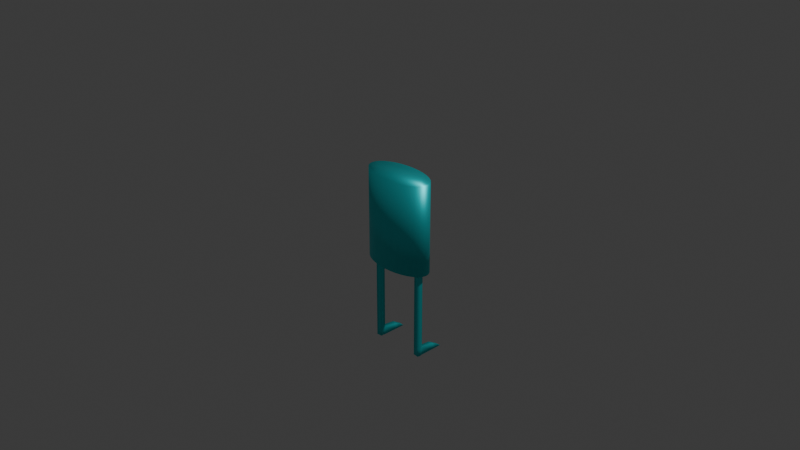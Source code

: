 # Source: Player.blend  (saved by Blender 4.0.36; exported with 4.5.12 LTS)
import bpy
from mathutils import Matrix  # noqa: F401  (used for matrix-valued properties, if any)

bpy.ops.wm.read_factory_settings(use_empty=True)
scene = bpy.context.scene
scene.name = 'Scene'

# ---- collections
col_collection = bpy.data.collections.new('Collection'); scene.collection.children.link(col_collection)

# ---- materials (node trees are filled in below, after node groups)
mat_material_001 = bpy.data.materials.new('Material.001')
mat_material_001.use_transparent_shadow = False

# ---- material node trees
mat_material_001.use_nodes = True; mat_material_001.node_tree.nodes.clear()
_N = mat_material_001.node_tree.nodes; _L = mat_material_001.node_tree.links
n0 = _N.new('ShaderNodeBsdfPrincipled'); n0.name = 'Principled BSDF'; n0.location = (10, 300)
n0.inputs[0].default_value = (0.01046, 0.7617, 0.8004, 1.0)
n0.inputs[1].default_value = 0.7063
n0.inputs[3].default_value = 1.45
n1 = _N.new('ShaderNodeOutputMaterial'); n1.name = 'Material Output'; n1.location = (300, 300)
_L.new(n0.outputs[0], n1.inputs[0])
n1.is_active_output = True

# ---- world
world_world = bpy.data.worlds.new('World'); scene.world = world_world
world_world.use_nodes = True; world_world.node_tree.nodes.clear()
_N = world_world.node_tree.nodes; _L = world_world.node_tree.links
n0 = _N.new('ShaderNodeOutputWorld'); n0.name = 'World Output'; n0.location = (300, 300)
n1 = _N.new('ShaderNodeBackground'); n1.name = 'Background'; n1.location = (10, 300)
n1.inputs[0].default_value = (0.05088, 0.05088, 0.05088, 1.0)
_L.new(n1.outputs[0], n0.inputs[0])
n0.is_active_output = True
world_world.color = (0.05088, 0.05088, 0.05088)
world_world.use_sun_shadow = False
world_world.sun_shadow_jitter_overblur = 0.0

# ---- cameras
cam_camera = bpy.data.cameras.new('Camera')
cam_camera.clip_end = 100.0
cam_camera.ortho_scale = 7.314

# ---- lights
light_light = bpy.data.lights.new('Light', 'POINT')
light_light.transmission_factor = 0.0
light_light.use_soft_falloff = False
light_light.energy = 1000.0
light_light.shadow_soft_size = 0.1
light_light.shadow_maximum_resolution = 0.006
light_light.use_absolute_resolution = True

# ---- meshes
me_cylinder = bpy.data.meshes.new('Cylinder')
me_cylinder.from_pydata([(2.91e-09, 0.2, -0.5), (2.91e-09, 0.2, 0.5), (0.07804, 0.1962, -0.5), (0.07804, 0.1962, 0.5), (0.1531, 0.1848, -0.5), (0.1531, 0.1848, 0.5), (0.2222, 0.1663, -0.5), (0.2222, 0.1663, 0.5), (0.2828, 0.1414, -0.5), (0.2828, 0.1414, 0.5), (0.3326, 0.1111, -0.5), (0.3326, 0.1111, 0.5), (0.3696, 0.07654, -0.5), (0.3696, 0.07654, 0.5), (0.3923, 0.03902, -0.5), (0.3923, 0.03902, 0.5), (0.4, 0.0, -0.5), (0.4, 0.0, 0.5), (0.3923, -0.03902, -0.5), (0.3923, -0.03902, 0.5), (0.3696, -0.07654, -0.5), (0.3696, -0.07654, 0.5), (0.3326, -0.1111, -0.5), (0.3326, -0.1111, 0.5), (0.2828, -0.1414, -0.5), (0.2828, -0.1414, 0.5), (0.2222, -0.1663, -0.5), (0.2222, -0.1663, 0.5), (0.1531, -0.1848, -0.5), (0.1531, -0.1848, 0.5), (0.07804, -0.1962, -0.5), (0.07804, -0.1962, 0.5), (2.91e-09, -0.2, -0.5), (2.91e-09, -0.2, 0.5), (-0.07804, -0.1962, -0.5), (-0.07804, -0.1962, 0.5), (-0.1531, -0.1848, -0.5), (-0.1531, -0.1848, 0.5), (-0.2222, -0.1663, -0.5), (-0.2222, -0.1663, 0.5), (-0.2828, -0.1414, -0.5), (-0.2828, -0.1414, 0.5), (-0.3326, -0.1111, -0.5), (-0.3326, -0.1111, 0.5), (-0.3696, -0.07654, -0.5), (-0.3696, -0.07654, 0.5), (-0.3923, -0.03902, -0.5), (-0.3923, -0.03902, 0.5), (-0.4, 0.0, -0.5), (-0.4, 0.0, 0.5), (-0.3923, 0.03902, -0.5), (-0.3923, 0.03902, 0.5), (-0.3696, 0.07654, -0.5), (-0.3696, 0.07654, 0.5), (-0.3326, 0.1111, -0.5), (-0.3326, 0.1111, 0.5), (-0.2828, 0.1414, -0.5), (-0.2828, 0.1414, 0.5), (-0.2222, 0.1663, -0.5), (-0.2222, 0.1663, 0.5), (-0.1531, 0.1848, -0.5), (-0.1531, 0.1848, 0.5), (-0.07804, 0.1962, -0.5), (-0.07804, 0.1962, 0.5), (3.974e-09, 0.16, -0.4975), (0.06243, 0.1569, -0.4975), (0.1225, 0.1478, -0.4975), (0.1778, 0.133, -0.4975), (0.2263, 0.1131, -0.4975), (0.2661, 0.08889, -0.4975), (0.2956, 0.06123, -0.4975), (0.3139, 0.03121, -0.4975), (0.32, -1.863e-10, -0.4975), (0.3139, -0.03121, -0.4975), (0.2956, -0.06123, -0.4975), (0.2661, -0.08889, -0.4975), (0.2263, -0.1131, -0.4975), (0.1778, -0.133, -0.4975), (0.1225, -0.1478, -0.4975), (0.06243, -0.1569, -0.4975), (3.974e-09, -0.16, -0.4975), (-0.06243, -0.1569, -0.4975), (-0.1225, -0.1478, -0.4975), (-0.1778, -0.133, -0.4975), (-0.2263, -0.1131, -0.4975), (-0.2661, -0.08889, -0.4975), (-0.2956, -0.06123, -0.4975), (-0.3139, -0.03121, -0.4975), (-0.32, -1.863e-10, -0.4975), (-0.3139, 0.03121, -0.4975), (-0.2956, 0.06123, -0.4975), (-0.2661, 0.08889, -0.4975), (-0.2263, 0.1131, -0.4975), (-0.1778, 0.133, -0.4975), (-0.1225, 0.1478, -0.4975), (-0.06243, 0.1569, -0.4975), (3.482e-09, 0.128, -0.4975), (0.04994, 0.1255, -0.4975), (0.09797, 0.1183, -0.4975), (0.1422, 0.1064, -0.4975), (0.181, 0.09051, -0.4975), (0.2129, 0.07111, -0.4975), (0.2365, 0.04898, -0.4975), (0.2511, 0.02497, -0.4975), (0.256, 1.304e-10, -0.4975), (0.2511, -0.02497, -0.4975), (0.2365, -0.04898, -0.4975), (0.2129, -0.07111, -0.4975), (0.181, -0.09051, -0.4975), (0.1422, -0.1064, -0.4975), (0.09797, -0.1183, -0.4975), (0.04994, -0.1255, -0.4975), (3.482e-09, -0.128, -0.4975), (-0.04994, -0.1255, -0.4975), (-0.09797, -0.1183, -0.4975), (-0.1422, -0.1064, -0.4975), (-0.181, -0.09051, -0.4975), (-0.2129, -0.07111, -0.4975), (-0.2365, -0.04898, -0.4975), (-0.2511, -0.02497, -0.4975), (-0.256, 1.304e-10, -0.4975), (-0.2511, 0.02497, -0.4975), (-0.2365, 0.04898, -0.4975), (-0.2129, 0.07111, -0.4975), (-0.181, 0.09051, -0.4975), (-0.1422, 0.1064, -0.4975), (-0.09797, 0.1183, -0.4975), (-0.04994, 0.1255, -0.4975), (2.375e-09, 0.1024, -0.5037), (0.03995, 0.1004, -0.5037), (0.07837, 0.09461, -0.5037), (0.1138, 0.08514, -0.5037), (0.1448, 0.07241, -0.5037), (0.1703, 0.05689, -0.5037), (0.1892, 0.03919, -0.5037), (0.2009, 0.01998, -0.5037), (0.2048, -3.614e-10, -0.5037), (0.2009, -0.01998, -0.5037), (0.1892, -0.03919, -0.5037), (0.1703, -0.05689, -0.5037), (0.1448, -0.07241, -0.5037), (0.1138, -0.08514, -0.5037), (0.07837, -0.09461, -0.5037), (0.03995, -0.1004, -0.5037), (2.375e-09, -0.1024, -0.5037), (-0.03995, -0.1004, -0.5037), (-0.07837, -0.09461, -0.5037), (-0.1138, -0.08514, -0.5037), (-0.1448, -0.07241, -0.5037), (-0.1703, -0.05689, -0.5037), (-0.1892, -0.03919, -0.5037), (-0.2009, -0.01998, -0.5037), (-0.2048, -3.614e-10, -0.5037), (-0.2009, 0.01998, -0.5037), (-0.1892, 0.03919, -0.5037), (-0.1703, 0.05689, -0.5037), (-0.1448, 0.07241, -0.5037), (-0.1138, 0.08514, -0.5037), (-0.07837, 0.09461, -0.5037), (-0.03995, 0.1004, -0.5037), (0.3139, 0.03121, -0.9975), (0.32, -1.863e-10, -0.9975), (0.3139, -0.03121, -0.9975), (-0.3139, -0.03121, -0.9975), (-0.32, -1.863e-10, -0.9975), (-0.3139, 0.03121, -0.9975), (0.2511, 0.02497, -0.9975), (0.256, 1.304e-10, -0.9975), (0.2511, -0.02497, -0.9975), (-0.2511, -0.02497, -0.9975), (-0.256, 1.304e-10, -0.9975), (-0.2511, 0.02497, -0.9975), (0.3139, 0.03121, -1.498), (0.32, -1.863e-10, -1.498), (0.3139, -0.03121, -1.498), (-0.3139, -0.03121, -1.498), (-0.32, -1.863e-10, -1.498), (-0.3139, 0.03121, -1.498), (0.2511, 0.02497, -1.498), (0.256, 1.304e-10, -1.498), (0.2511, -0.02497, -1.498), (-0.2511, -0.02497, -1.498), (-0.256, 1.304e-10, -1.498), (-0.2511, 0.02497, -1.498), (-0.2511, -0.02497, -0.9142), (-0.2511, -0.02497, -0.8309), (-0.2511, -0.02497, -0.7475), (-0.2511, -0.02497, -0.6642), (-0.2511, -0.02497, -0.5809), (-0.3139, -0.03121, -0.5809), (-0.3139, -0.03121, -0.6642), (-0.3139, -0.03121, -0.7475), (-0.3139, -0.03121, -0.8309), (-0.3139, -0.03121, -0.9142), (-0.256, 1.304e-10, -1.414), (-0.256, 1.304e-10, -1.331), (-0.256, 1.304e-10, -1.248), (-0.256, 1.304e-10, -1.164), (-0.256, 1.304e-10, -1.081), (-0.2511, -0.02497, -1.081), (-0.2511, -0.02497, -1.164), (-0.2511, -0.02497, -1.248), (-0.2511, -0.02497, -1.331), (-0.2511, -0.02497, -1.414), (0.3139, -0.03121, -0.5809), (0.3139, -0.03121, -0.6642), (0.3139, -0.03121, -0.7475), (0.3139, -0.03121, -0.8309), (0.3139, -0.03121, -0.9142), (0.32, -1.863e-10, -0.9142), (0.32, -1.863e-10, -0.8309), (0.32, -1.863e-10, -0.7475), (0.32, -1.863e-10, -0.6642), (0.32, -1.863e-10, -0.5809), (-0.256, 1.304e-10, -0.9142), (-0.256, 1.304e-10, -0.8309), (-0.256, 1.304e-10, -0.7475), (-0.256, 1.304e-10, -0.6642), (-0.256, 1.304e-10, -0.5809), (-0.32, -1.863e-10, -0.5809), (-0.32, -1.863e-10, -0.6642), (-0.32, -1.863e-10, -0.7475), (-0.32, -1.863e-10, -0.8309), (-0.32, -1.863e-10, -0.9142), (-0.2511, 0.02497, -0.5809), (-0.2511, 0.02497, -0.6642), (-0.2511, 0.02497, -0.7475), (-0.2511, 0.02497, -0.8309), (-0.2511, 0.02497, -0.9142), (-0.3139, 0.03121, -0.9142), (-0.3139, 0.03121, -0.8309), (-0.3139, 0.03121, -0.7475), (-0.3139, 0.03121, -0.6642), (-0.3139, 0.03121, -0.5809), (0.3139, 0.03121, -0.5809), (0.3139, 0.03121, -0.6642), (0.3139, 0.03121, -0.7475), (0.3139, 0.03121, -0.8309), (0.3139, 0.03121, -0.9142), (0.2511, 0.02497, -0.9142), (0.2511, 0.02497, -0.8309), (0.2511, 0.02497, -0.7475), (0.2511, 0.02497, -0.6642), (0.2511, 0.02497, -0.5809), (0.256, 1.304e-10, -0.9142), (0.256, 1.304e-10, -0.8309), (0.256, 1.304e-10, -0.7475), (0.256, 1.304e-10, -0.6642), (0.256, 1.304e-10, -0.5809), (0.2511, -0.02497, -0.5809), (0.2511, -0.02497, -0.6642), (0.2511, -0.02497, -0.7475), (0.2511, -0.02497, -0.8309), (0.2511, -0.02497, -0.9142), (-0.3139, -0.03121, -1.081), (-0.3139, -0.03121, -1.164), (-0.3139, -0.03121, -1.248), (-0.3139, -0.03121, -1.331), (-0.3139, -0.03121, -1.414), (-0.3139, 0.03121, -1.081), (-0.3139, 0.03121, -1.164), (-0.3139, 0.03121, -1.248), (-0.3139, 0.03121, -1.331), (-0.3139, 0.03121, -1.414), (-0.32, -1.863e-10, -1.414), (-0.32, -1.863e-10, -1.331), (-0.32, -1.863e-10, -1.248), (-0.32, -1.863e-10, -1.164), (-0.32, -1.863e-10, -1.081), (0.3139, 0.03121, -1.081), (0.3139, 0.03121, -1.164), (0.3139, 0.03121, -1.248), (0.3139, 0.03121, -1.331), (0.3139, 0.03121, -1.414), (0.2511, 0.02497, -1.414), (0.2511, 0.02497, -1.331), (0.2511, 0.02497, -1.248), (0.2511, 0.02497, -1.164), (0.2511, 0.02497, -1.081), (0.32, -1.863e-10, -1.081), (0.32, -1.863e-10, -1.164), (0.32, -1.863e-10, -1.248), (0.32, -1.863e-10, -1.331), (0.32, -1.863e-10, -1.414), (-0.2511, 0.02497, -1.414), (-0.2511, 0.02497, -1.331), (-0.2511, 0.02497, -1.248), (-0.2511, 0.02497, -1.164), (-0.2511, 0.02497, -1.081), (0.256, 1.304e-10, -1.414), (0.256, 1.304e-10, -1.331), (0.256, 1.304e-10, -1.248), (0.256, 1.304e-10, -1.164), (0.256, 1.304e-10, -1.081), (0.3139, -0.03121, -1.081), (0.3139, -0.03121, -1.164), (0.3139, -0.03121, -1.248), (0.3139, -0.03121, -1.331), (0.3139, -0.03121, -1.414), (0.2511, -0.02497, -1.414), (0.2511, -0.02497, -1.331), (0.2511, -0.02497, -1.248), (0.2511, -0.02497, -1.164), (0.2511, -0.02497, -1.081), (-0.3139, 0.2012, -1.498), (-0.2511, 0.195, -1.498), (0.3139, 0.2012, -1.498), (0.2511, 0.195, -1.498), (-0.3139, 0.2012, -1.434), (0.3139, 0.2012, -1.434), (0.2511, 0.195, -1.434), (-0.2511, 0.195, -1.434), (-0.3139, 0.3012, -1.498), (-0.2511, 0.295, -1.498), (0.3139, 0.3012, -1.498), (0.2511, 0.295, -1.498), (-0.3139, 0.3012, -1.494), (0.3139, 0.3012, -1.494), (0.2511, 0.295, -1.494), (-0.2511, 0.295, -1.494)], [], [(0, 1, 3, 2), (2, 3, 5, 4), (4, 5, 7, 6), (6, 7, 9, 8), (8, 9, 11, 10), (10, 11, 13, 12), (12, 13, 15, 14), (14, 15, 17, 16), (16, 17, 19, 18), (18, 19, 21, 20), (20, 21, 23, 22), (22, 23, 25, 24), (24, 25, 27, 26), (26, 27, 29, 28), (28, 29, 31, 30), (30, 31, 33, 32), (32, 33, 35, 34), (34, 35, 37, 36), (36, 37, 39, 38), (38, 39, 41, 40), (40, 41, 43, 42), (42, 43, 45, 44), (44, 45, 47, 46), (46, 47, 49, 48), (48, 49, 51, 50), (50, 51, 53, 52), (52, 53, 55, 54), (54, 55, 57, 56), (56, 57, 59, 58), (58, 59, 61, 60), (3, 1, 63, 61, 59, 57, 55, 53, 51, 49, 47, 45, 43, 41, 39, 37, 35, 33, 31, 29, 27, 25, 23, 21, 19, 17, 15, 13, 11, 9, 7, 5), (60, 61, 63, 62), (62, 63, 1, 0), (52, 54, 91, 90), (74, 75, 107, 106), (8, 10, 69, 68), (26, 28, 78, 77), (44, 46, 87, 86), (0, 2, 65, 64), (62, 0, 64, 95), (18, 20, 74, 73), (36, 38, 83, 82), (54, 56, 92, 91), (10, 12, 70, 69), (28, 30, 79, 78), (46, 48, 88, 87), (2, 4, 66, 65), (20, 22, 75, 74), (38, 40, 84, 83), (56, 58, 93, 92), (12, 14, 71, 70), (30, 32, 80, 79), (48, 50, 89, 88), (4, 6, 67, 66), (22, 24, 76, 75), (40, 42, 85, 84), (58, 60, 94, 93), (14, 16, 72, 71), (32, 34, 81, 80), (50, 52, 90, 89), (6, 8, 68, 67), (24, 26, 77, 76), (42, 44, 86, 85), (60, 62, 95, 94), (16, 18, 73, 72), (34, 36, 82, 81), (118, 119, 151, 150), (193, 223, 164, 163), (75, 76, 108, 107), (89, 90, 122, 121), (76, 77, 109, 108), (90, 91, 123, 122), (77, 78, 110, 109), (64, 65, 97, 96), (91, 92, 124, 123), (78, 79, 111, 110), (65, 66, 98, 97), (92, 93, 125, 124), (79, 80, 112, 111), (66, 67, 99, 98), (93, 94, 126, 125), (80, 81, 113, 112), (67, 68, 100, 99), (94, 95, 127, 126), (81, 82, 114, 113), (68, 69, 101, 100), (95, 64, 96, 127), (82, 83, 115, 114), (69, 70, 102, 101), (83, 84, 116, 115), (70, 71, 103, 102), (84, 85, 117, 116), (214, 184, 169, 170), (85, 86, 118, 117), (209, 208, 162, 161), (86, 87, 119, 118), (73, 74, 106, 105), (184, 193, 163, 169), (128, 129, 130, 131, 132, 133, 134, 135, 136, 137, 138, 139, 140, 141, 142, 143, 144, 145, 146, 147, 148, 149, 150, 151, 152, 153, 154, 155, 156, 157, 158, 159), (105, 106, 138, 137), (119, 120, 152, 151), (106, 107, 139, 138), (120, 121, 153, 152), (107, 108, 140, 139), (121, 122, 154, 153), (108, 109, 141, 140), (122, 123, 155, 154), (109, 110, 142, 141), (96, 97, 129, 128), (123, 124, 156, 155), (110, 111, 143, 142), (97, 98, 130, 129), (124, 125, 157, 156), (111, 112, 144, 143), (98, 99, 131, 130), (125, 126, 158, 157), (112, 113, 145, 144), (99, 100, 132, 131), (126, 127, 159, 158), (113, 114, 146, 145), (100, 101, 133, 132), (127, 96, 128, 159), (114, 115, 147, 146), (101, 102, 134, 133), (115, 116, 148, 147), (102, 103, 135, 134), (116, 117, 149, 148), (103, 104, 136, 135), (117, 118, 150, 149), (104, 105, 137, 136), (274, 273, 309, 310), (264, 263, 177, 176), (203, 258, 175, 181), (194, 203, 181, 182), (229, 228, 171, 165), (239, 238, 160, 166), (244, 239, 166, 167), (228, 214, 170, 171), (208, 253, 168, 162), (223, 229, 165, 164), (238, 209, 161, 160), (253, 244, 167, 168), (176, 177, 183, 182), (172, 173, 179, 178), (173, 174, 180, 179), (175, 176, 182, 181), (273, 283, 173, 172), (284, 194, 182, 183), (289, 274, 178, 179), (283, 298, 174, 173), (284, 183, 305, 311), (299, 289, 179, 180), (298, 299, 180, 174), (258, 264, 176, 175), (163, 164, 268, 254), (254, 268, 267, 255), (255, 267, 266, 256), (256, 266, 265, 257), (257, 265, 264, 258), (162, 168, 303, 294), (294, 303, 302, 295), (295, 302, 301, 296), (296, 301, 300, 297), (297, 300, 299, 298), (168, 167, 293, 303), (303, 293, 292, 302), (302, 292, 291, 301), (301, 291, 290, 300), (300, 290, 289, 299), (165, 171, 288, 259), (259, 288, 287, 260), (260, 287, 286, 261), (261, 286, 285, 262), (262, 285, 284, 263), (161, 162, 294, 279), (279, 294, 295, 280), (280, 295, 296, 281), (281, 296, 297, 282), (282, 297, 298, 283), (167, 166, 278, 293), (293, 278, 277, 292), (292, 277, 276, 291), (291, 276, 275, 290), (290, 275, 274, 289), (171, 170, 198, 288), (288, 198, 197, 287), (287, 197, 196, 286), (286, 196, 195, 285), (285, 195, 194, 284), (160, 161, 279, 269), (269, 279, 280, 270), (270, 280, 281, 271), (271, 281, 282, 272), (272, 282, 283, 273), (105, 104, 248, 249), (249, 248, 247, 250), (250, 247, 246, 251), (251, 246, 245, 252), (252, 245, 244, 253), (71, 72, 213, 234), (234, 213, 212, 235), (235, 212, 211, 236), (236, 211, 210, 237), (237, 210, 209, 238), (88, 89, 233, 219), (219, 233, 232, 220), (220, 232, 231, 221), (221, 231, 230, 222), (222, 230, 229, 223), (73, 105, 249, 204), (204, 249, 250, 205), (205, 250, 251, 206), (206, 251, 252, 207), (207, 252, 253, 208), (121, 120, 218, 224), (224, 218, 217, 225), (225, 217, 216, 226), (226, 216, 215, 227), (227, 215, 214, 228), (104, 103, 243, 248), (248, 243, 242, 247), (247, 242, 241, 246), (246, 241, 240, 245), (245, 240, 239, 244), (103, 71, 234, 243), (243, 234, 235, 242), (242, 235, 236, 241), (241, 236, 237, 240), (240, 237, 238, 239), (89, 121, 224, 233), (233, 224, 225, 232), (232, 225, 226, 231), (231, 226, 227, 230), (230, 227, 228, 229), (170, 169, 199, 198), (198, 199, 200, 197), (197, 200, 201, 196), (196, 201, 202, 195), (195, 202, 203, 194), (169, 163, 254, 199), (199, 254, 255, 200), (200, 255, 256, 201), (201, 256, 257, 202), (202, 257, 258, 203), (164, 165, 259, 268), (268, 259, 260, 267), (267, 260, 261, 266), (266, 261, 262, 265), (265, 262, 263, 264), (166, 160, 269, 278), (278, 269, 270, 277), (277, 270, 271, 276), (276, 271, 272, 275), (275, 272, 273, 274), (119, 87, 189, 188), (188, 189, 190, 187), (187, 190, 191, 186), (186, 191, 192, 185), (185, 192, 193, 184), (72, 73, 204, 213), (213, 204, 205, 212), (212, 205, 206, 211), (211, 206, 207, 210), (210, 207, 208, 209), (120, 119, 188, 218), (218, 188, 187, 217), (217, 187, 186, 216), (216, 186, 185, 215), (215, 185, 184, 214), (87, 88, 219, 189), (189, 219, 220, 190), (190, 220, 221, 191), (191, 221, 222, 192), (192, 222, 223, 193), (309, 306, 314, 317), (311, 305, 313, 319), (172, 178, 307, 306), (183, 177, 304, 305), (273, 172, 306, 309), (178, 274, 310, 307), (177, 263, 308, 304), (263, 284, 311, 308), (318, 317, 314, 315), (316, 319, 313, 312), (306, 307, 315, 314), (308, 311, 319, 316), (307, 310, 318, 315), (304, 308, 316, 312), (305, 304, 312, 313), (310, 309, 317, 318)])
me_cylinder.polygons.foreach_set('use_smooth', [True] * 290)
_uv = me_cylinder.uv_layers.new(name='UVMap')
_uv.uv.foreach_set('vector', [1.0, 0.5, 1.0, 1.0, 0.9688, 1.0, 0.9688, 0.5, 0.9688, 0.5, 0.9688, 1.0, 0.9375, 1.0, 0.9375, 0.5, 0.9375, 0.5, 0.9375, 1.0, 0.9062, 1.0, 0.9062, 0.5, 0.9062, 0.5, 0.9062, 1.0, 0.875, 1.0, 0.875, 0.5, 0.875, 0.5, 0.875, 1.0, 0.8438, 1.0, 0.8438, 0.5, 0.8438, 0.5, 0.8438, 1.0, 0.8125, 1.0, 0.8125, 0.5, 0.8125, 0.5, 0.8125, 1.0, 0.7812, 1.0, 0.7812, 0.5, 0.7812, 0.5, 0.7812, 1.0, 0.75, 1.0, 0.75, 0.5, 0.75, 0.5, 0.75, 1.0, 0.7188, 1.0, 0.7188, 0.5, 0.7188, 0.5, 0.7188, 1.0, 0.6875, 1.0, 0.6875, 0.5, 0.6875, 0.5, 0.6875, 1.0, 0.6562, 1.0, 0.6562, 0.5, 0.6562, 0.5, 0.6562, 1.0, 0.625, 1.0, 0.625, 0.5, 0.625, 0.5, 0.625, 1.0, 0.5938, 1.0, 0.5938, 0.5, 0.5938, 0.5, 0.5938, 1.0, 0.5625, 1.0, 0.5625, 0.5, 0.5625, 0.5, 0.5625, 1.0, 0.5312, 1.0, 0.5312, 0.5, 0.5312, 0.5, 0.5312, 1.0, 0.5, 1.0, 0.5, 0.5, 0.5, 0.5, 0.5, 1.0, 0.4688, 1.0, 0.4688, 0.5, 0.4688, 0.5, 0.4688, 1.0, 0.4375, 1.0, 0.4375, 0.5, 0.4375, 0.5, 0.4375, 1.0, 0.4062, 1.0, 0.4062, 0.5, 0.4062, 0.5, 0.4062, 1.0, 0.375, 1.0, 0.375, 0.5, 0.375, 0.5, 0.375, 1.0, 0.3438, 1.0, 0.3438, 0.5, 0.3438, 0.5, 0.3438, 1.0, 0.3125, 1.0, 0.3125, 0.5, 0.3125, 0.5, 0.3125, 1.0, 0.2812, 1.0, 0.2812, 0.5, 0.2812, 0.5, 0.2812, 1.0, 0.25, 1.0, 0.25, 0.5, 0.25, 0.5, 0.25, 1.0, 0.2188, 1.0, 0.2188, 0.5, 0.2188, 0.5, 0.2188, 1.0, 0.1875, 1.0, 0.1875, 0.5, 0.1875, 0.5, 0.1875, 1.0, 0.1562, 1.0, 0.1562, 0.5, 0.1562, 0.5, 0.1562, 1.0, 0.125, 1.0, 0.125, 0.5, 0.125, 0.5, 0.125, 1.0, 0.09375, 1.0, 0.09375, 0.5, 0.09375, 0.5, 0.09375, 1.0, 0.0625, 1.0, 0.0625, 0.5, 0.2968, 0.4854, 0.25, 0.49, 0.2032, 0.4854, 0.1582, 0.4717, 0.1167, 0.4496, 0.08029, 0.4197, 0.05045, 0.3833, 0.02827, 0.3418, 0.01461, 0.2968, 0.01, 0.25, 0.01461, 0.2032, 0.02827, 0.1582, 0.05045, 0.1167, 0.08029, 0.08029, 0.1167, 0.05045, 0.1582, 0.02827, 0.2032, 0.01461, 0.25, 0.01, 0.2968, 0.01461, 0.3418, 0.02827, 0.3833, 0.05045, 0.4197, 0.08029, 0.4496, 0.1167, 0.4717, 0.1582, 0.4854, 0.2032, 0.49, 0.25, 0.4854, 0.2968, 0.4717, 0.3418, 0.4496, 0.3833, 0.4197, 0.4197, 0.3833, 0.4496, 0.3418, 0.4717, 0.0625, 0.5, 0.0625, 1.0, 0.03125, 1.0, 0.03125, 0.5, 0.03125, 0.5, 0.03125, 1.0, 0.0, 1.0, 0.0, 0.5, 0.1875, 0.5, 0.1562, 0.5, 0.1562, 0.5, 0.1875, 0.5, 0.6875, 0.5, 0.6562, 0.5, 0.6562, 0.5, 0.6875, 0.5, 0.875, 0.5, 0.8438, 0.5, 0.8438, 0.5, 0.875, 0.5, 0.5938, 0.5, 0.5625, 0.5, 0.5625, 0.5, 0.5938, 0.5, 0.3125, 0.5, 0.2812, 0.5, 0.2812, 0.5, 0.3125, 0.5, 1.0, 0.5, 0.9688, 0.5, 0.9688, 0.5, 1.0, 0.5, 0.03125, 0.5, 0.0, 0.5, 0.0, 0.5, 0.03125, 0.5, 0.7188, 0.5, 0.6875, 0.5, 0.6875, 0.5, 0.7188, 0.5, 0.4375, 0.5, 0.4062, 0.5, 0.4062, 0.5, 0.4375, 0.5, 0.1562, 0.5, 0.125, 0.5, 0.125, 0.5, 0.1562, 0.5, 0.8438, 0.5, 0.8125, 0.5, 0.8125, 0.5, 0.8438, 0.5, 0.5625, 0.5, 0.5312, 0.5, 0.5312, 0.5, 0.5625, 0.5, 0.2812, 0.5, 0.25, 0.5, 0.25, 0.5, 0.2812, 0.5, 0.9688, 0.5, 0.9375, 0.5, 0.9375, 0.5, 0.9688, 0.5, 0.6875, 0.5, 0.6562, 0.5, 0.6562, 0.5, 0.6875, 0.5, 0.4062, 0.5, 0.375, 0.5, 0.375, 0.5, 0.4062, 0.5, 0.125, 0.5, 0.09375, 0.5, 0.09375, 0.5, 0.125, 0.5, 0.8125, 0.5, 0.7812, 0.5, 0.7812, 0.5, 0.8125, 0.5, 0.5312, 0.5, 0.5, 0.5, 0.5, 0.5, 0.5312, 0.5, 0.25, 0.5, 0.2188, 0.5, 0.2188, 0.5, 0.25, 0.5, 0.9375, 0.5, 0.9062, 0.5, 0.9062, 0.5, 0.9375, 0.5, 0.6562, 0.5, 0.625, 0.5, 0.625, 0.5, 0.6562, 0.5, 0.375, 0.5, 0.3438, 0.5, 0.3438, 0.5, 0.375, 0.5, 0.09375, 0.5, 0.0625, 0.5, 0.0625, 0.5, 0.09375, 0.5, 0.7812, 0.5, 0.75, 0.5, 0.75, 0.5, 0.7812, 0.5, 0.5, 0.5, 0.4688, 0.5, 0.4688, 0.5, 0.5, 0.5, 0.2188, 0.5, 0.1875, 0.5, 0.1875, 0.5, 0.2188, 0.5, 0.9062, 0.5, 0.875, 0.5, 0.875, 0.5, 0.9062, 0.5, 0.625, 0.5, 0.5938, 0.5, 0.5938, 0.5, 0.625, 0.5, 0.3438, 0.5, 0.3125, 0.5, 0.3125, 0.5, 0.3438, 0.5, 0.0625, 0.5, 0.03125, 0.5, 0.03125, 0.5, 0.0625, 0.5, 0.75, 0.5, 0.7188, 0.5, 0.7188, 0.5, 0.75, 0.5, 0.4688, 0.5, 0.4375, 0.5, 0.4375, 0.5, 0.4688, 0.5, 0.3125, 0.5, 0.2812, 0.5, 0.2812, 0.5, 0.3125, 0.5, 0.2812, 0.5, 0.25, 0.5, 0.25, 0.5, 0.2812, 0.5, 0.6562, 0.5, 0.625, 0.5, 0.625, 0.5, 0.6562, 0.5, 0.2188, 0.5, 0.1875, 0.5, 0.1875, 0.5, 0.2188, 0.5, 0.625, 0.5, 0.5938, 0.5, 0.5938, 0.5, 0.625, 0.5, 0.1875, 0.5, 0.1562, 0.5, 0.1562, 0.5, 0.1875, 0.5, 0.5938, 0.5, 0.5625, 0.5, 0.5625, 0.5, 0.5938, 0.5, 1.0, 0.5, 0.9688, 0.5, 0.9688, 0.5, 1.0, 0.5, 0.1562, 0.5, 0.125, 0.5, 0.125, 0.5, 0.1562, 0.5, 0.5625, 0.5, 0.5312, 0.5, 0.5312, 0.5, 0.5625, 0.5, 0.9688, 0.5, 0.9375, 0.5, 0.9375, 0.5, 0.9688, 0.5, 0.125, 0.5, 0.09375, 0.5, 0.09375, 0.5, 0.125, 0.5, 0.5312, 0.5, 0.5, 0.5, 0.5, 0.5, 0.5312, 0.5, 0.9375, 0.5, 0.9062, 0.5, 0.9062, 0.5, 0.9375, 0.5, 0.09375, 0.5, 0.0625, 0.5, 0.0625, 0.5, 0.09375, 0.5, 0.5, 0.5, 0.4688, 0.5, 0.4688, 0.5, 0.5, 0.5, 0.9062, 0.5, 0.875, 0.5, 0.875, 0.5, 0.9062, 0.5, 0.0625, 0.5, 0.03125, 0.5, 0.03125, 0.5, 0.0625, 0.5, 0.4688, 0.5, 0.4375, 0.5, 0.4375, 0.5, 0.4688, 0.5, 0.875, 0.5, 0.8438, 0.5, 0.8438, 0.5, 0.875, 0.5, 0.03125, 0.5, 0.0, 0.5, 0.0, 0.5, 0.03125, 0.5, 0.4375, 0.5, 0.4062, 0.5, 0.4062, 0.5, 0.4375, 0.5, 0.8438, 0.5, 0.8125, 0.5, 0.8125, 0.5, 0.8438, 0.5, 0.4062, 0.5, 0.375, 0.5, 0.375, 0.5, 0.4062, 0.5, 0.8125, 0.5, 0.7812, 0.5, 0.7812, 0.5, 0.8125, 0.5, 0.375, 0.5, 0.3438, 0.5, 0.3438, 0.5, 0.375, 0.5, 0.25, 0.5, 0.2812, 0.5, 0.2812, 0.5, 0.25, 0.5, 0.3438, 0.5, 0.3125, 0.5, 0.3125, 0.5, 0.3438, 0.5, 0.75, 0.5, 0.7188, 0.5, 0.7188, 0.5, 0.75, 0.5, 0.3125, 0.5, 0.2812, 0.5, 0.2812, 0.5, 0.3125, 0.5, 0.7188, 0.5, 0.6875, 0.5, 0.6875, 0.5, 0.7188, 0.5, 0.2812, 0.5, 0.2812, 0.5, 0.2812, 0.5, 0.2812, 0.5, 0.75, 0.49, 0.7968, 0.4854, 0.8418, 0.4717, 0.8833, 0.4496, 0.9197, 0.4197, 0.9496, 0.3833, 0.9717, 0.3418, 0.9854, 0.2968, 0.99, 0.25, 0.9854, 0.2032, 0.9717, 0.1582, 0.9496, 0.1167, 0.9197, 0.08029, 0.8833, 0.05045, 0.8418, 0.02827, 0.7968, 0.01461, 0.75, 0.01, 0.7032, 0.01461, 0.6582, 0.02827, 0.6167, 0.05045, 0.5803, 0.08029, 0.5504, 0.1167, 0.5283, 0.1582, 0.5146, 0.2032, 0.51, 0.25, 0.5146, 0.2968, 0.5283, 0.3418, 0.5504, 0.3833, 0.5803, 0.4197, 0.6167, 0.4496, 0.6582, 0.4717, 0.7032, 0.4854, 0.7188, 0.5, 0.6875, 0.5, 0.6875, 0.5, 0.7188, 0.5, 0.2812, 0.5, 0.25, 0.5, 0.25, 0.5, 0.2812, 0.5, 0.6875, 0.5, 0.6562, 0.5, 0.6562, 0.5, 0.6875, 0.5, 0.25, 0.5, 0.2188, 0.5, 0.2188, 0.5, 0.25, 0.5, 0.6562, 0.5, 0.625, 0.5, 0.625, 0.5, 0.6562, 0.5, 0.2188, 0.5, 0.1875, 0.5, 0.1875, 0.5, 0.2188, 0.5, 0.625, 0.5, 0.5938, 0.5, 0.5938, 0.5, 0.625, 0.5, 0.1875, 0.5, 0.1562, 0.5, 0.1562, 0.5, 0.1875, 0.5, 0.5938, 0.5, 0.5625, 0.5, 0.5625, 0.5, 0.5938, 0.5, 1.0, 0.5, 0.9688, 0.5, 0.9688, 0.5, 1.0, 0.5, 0.1562, 0.5, 0.125, 0.5, 0.125, 0.5, 0.1562, 0.5, 0.5625, 0.5, 0.5312, 0.5, 0.5312, 0.5, 0.5625, 0.5, 0.9688, 0.5, 0.9375, 0.5, 0.9375, 0.5, 0.9688, 0.5, 0.125, 0.5, 0.09375, 0.5, 0.09375, 0.5, 0.125, 0.5, 0.5312, 0.5, 0.5, 0.5, 0.5, 0.5, 0.5312, 0.5, 0.9375, 0.5, 0.9062, 0.5, 0.9062, 0.5, 0.9375, 0.5, 0.09375, 0.5, 0.0625, 0.5, 0.0625, 0.5, 0.09375, 0.5, 0.5, 0.5, 0.4688, 0.5, 0.4688, 0.5, 0.5, 0.5, 0.9062, 0.5, 0.875, 0.5, 0.875, 0.5, 0.9062, 0.5, 0.0625, 0.5, 0.03125, 0.5, 0.03125, 0.5, 0.0625, 0.5, 0.4688, 0.5, 0.4375, 0.5, 0.4375, 0.5, 0.4688, 0.5, 0.875, 0.5, 0.8438, 0.5, 0.8438, 0.5, 0.875, 0.5, 0.03125, 0.5, 0.0, 0.5, 0.0, 0.5, 0.03125, 0.5, 0.4375, 0.5, 0.4062, 0.5, 0.4062, 0.5, 0.4375, 0.5, 0.8438, 0.5, 0.8125, 0.5, 0.8125, 0.5, 0.8438, 0.5, 0.4062, 0.5, 0.375, 0.5, 0.375, 0.5, 0.4062, 0.5, 0.8125, 0.5, 0.7812, 0.5, 0.7812, 0.5, 0.8125, 0.5, 0.375, 0.5, 0.3438, 0.5, 0.3438, 0.5, 0.375, 0.5, 0.7812, 0.5, 0.75, 0.5, 0.75, 0.5, 0.7812, 0.5, 0.3438, 0.5, 0.3125, 0.5, 0.3125, 0.5, 0.3438, 0.5, 0.75, 0.5, 0.7188, 0.5, 0.7188, 0.5, 0.75, 0.5, 0.7812, 0.5, 0.7812, 0.5, 0.7812, 0.5, 0.7812, 0.5, 0.25, 0.5, 0.2188, 0.5, 0.2188, 0.5, 0.25, 0.5, 0.2812, 0.5, 0.2812, 0.5, 0.2812, 0.5, 0.2812, 0.5, 0.25, 0.5, 0.2812, 0.5, 0.2812, 0.5, 0.25, 0.5, 0.2188, 0.5, 0.2188, 0.5, 0.2188, 0.5, 0.2188, 0.5, 0.7812, 0.5, 0.7812, 0.5, 0.7812, 0.5, 0.7812, 0.5, 0.75, 0.5, 0.7812, 0.5, 0.7812, 0.5, 0.75, 0.5, 0.2188, 0.5, 0.25, 0.5, 0.25, 0.5, 0.2188, 0.5, 0.7188, 0.5, 0.7188, 0.5, 0.7188, 0.5, 0.7188, 0.5, 0.25, 0.5, 0.2188, 0.5, 0.2188, 0.5, 0.25, 0.5, 0.7812, 0.5, 0.75, 0.5, 0.75, 0.5, 0.7812, 0.5, 0.7188, 0.5, 0.75, 0.5, 0.75, 0.5, 0.7188, 0.5, 0.25, 0.5, 0.2188, 0.5, 0.2188, 0.5, 0.25, 0.5, 0.7812, 0.5, 0.75, 0.5, 0.75, 0.5, 0.7812, 0.5, 0.75, 0.5, 0.7188, 0.5, 0.7188, 0.5, 0.75, 0.5, 0.2812, 0.5, 0.25, 0.5, 0.25, 0.5, 0.2812, 0.5, 0.7812, 0.5, 0.75, 0.5, 0.75, 0.5, 0.7812, 0.5, 0.2188, 0.5, 0.25, 0.5, 0.25, 0.5, 0.2188, 0.5, 0.75, 0.5, 0.7812, 0.5, 0.7812, 0.5, 0.75, 0.5, 0.75, 0.5, 0.7188, 0.5, 0.7188, 0.5, 0.75, 0.5, 0.2188, 0.5, 0.2188, 0.5, 0.2188, 0.5, 0.2188, 0.5, 0.7188, 0.5, 0.75, 0.5, 0.75, 0.5, 0.7188, 0.5, 0.7188, 0.5, 0.7188, 0.5, 0.7188, 0.5, 0.7188, 0.5, 0.2812, 0.5, 0.25, 0.5, 0.25, 0.5, 0.2812, 0.5, 0.2812, 0.5, 0.25, 0.5, 0.25, 0.5, 0.2812, 0.5, 0.2812, 0.5, 0.25, 0.5, 0.25, 0.5, 0.2812, 0.5, 0.2812, 0.5, 0.25, 0.5, 0.25, 0.5, 0.2812, 0.5, 0.2812, 0.5, 0.25, 0.5, 0.25, 0.5, 0.2812, 0.5, 0.2812, 0.5, 0.25, 0.5, 0.25, 0.5, 0.2812, 0.5, 0.7188, 0.5, 0.7188, 0.5, 0.7188, 0.5, 0.7188, 0.5, 0.7188, 0.5, 0.7188, 0.5, 0.7188, 0.5, 0.7188, 0.5, 0.7188, 0.5, 0.7188, 0.5, 0.7188, 0.5, 0.7188, 0.5, 0.7188, 0.5, 0.7188, 0.5, 0.7188, 0.5, 0.7188, 0.5, 0.7188, 0.5, 0.7188, 0.5, 0.7188, 0.5, 0.7188, 0.5, 0.7188, 0.5, 0.75, 0.5, 0.75, 0.5, 0.7188, 0.5, 0.7188, 0.5, 0.75, 0.5, 0.75, 0.5, 0.7188, 0.5, 0.7188, 0.5, 0.75, 0.5, 0.75, 0.5, 0.7188, 0.5, 0.7188, 0.5, 0.75, 0.5, 0.75, 0.5, 0.7188, 0.5, 0.7188, 0.5, 0.75, 0.5, 0.75, 0.5, 0.7188, 0.5, 0.2188, 0.5, 0.2188, 0.5, 0.2188, 0.5, 0.2188, 0.5, 0.2188, 0.5, 0.2188, 0.5, 0.2188, 0.5, 0.2188, 0.5, 0.2188, 0.5, 0.2188, 0.5, 0.2188, 0.5, 0.2188, 0.5, 0.2188, 0.5, 0.2188, 0.5, 0.2188, 0.5, 0.2188, 0.5, 0.2188, 0.5, 0.2188, 0.5, 0.2188, 0.5, 0.2188, 0.5, 0.75, 0.5, 0.7188, 0.5, 0.7188, 0.5, 0.75, 0.5, 0.75, 0.5, 0.7188, 0.5, 0.7188, 0.5, 0.75, 0.5, 0.75, 0.5, 0.7188, 0.5, 0.7188, 0.5, 0.75, 0.5, 0.75, 0.5, 0.7188, 0.5, 0.7188, 0.5, 0.75, 0.5, 0.75, 0.5, 0.7188, 0.5, 0.7188, 0.5, 0.75, 0.5, 0.75, 0.5, 0.7812, 0.5, 0.7812, 0.5, 0.75, 0.5, 0.75, 0.5, 0.7812, 0.5, 0.7812, 0.5, 0.75, 0.5, 0.75, 0.5, 0.7812, 0.5, 0.7812, 0.5, 0.75, 0.5, 0.75, 0.5, 0.7812, 0.5, 0.7812, 0.5, 0.75, 0.5, 0.75, 0.5, 0.7812, 0.5, 0.7812, 0.5, 0.75, 0.5, 0.2188, 0.5, 0.25, 0.5, 0.25, 0.5, 0.2188, 0.5, 0.2188, 0.5, 0.25, 0.5, 0.25, 0.5, 0.2188, 0.5, 0.2188, 0.5, 0.25, 0.5, 0.25, 0.5, 0.2188, 0.5, 0.2188, 0.5, 0.25, 0.5, 0.25, 0.5, 0.2188, 0.5, 0.2188, 0.5, 0.25, 0.5, 0.25, 0.5, 0.2188, 0.5, 0.7812, 0.5, 0.75, 0.5, 0.75, 0.5, 0.7812, 0.5, 0.7812, 0.5, 0.75, 0.5, 0.75, 0.5, 0.7812, 0.5, 0.7812, 0.5, 0.75, 0.5, 0.75, 0.5, 0.7812, 0.5, 0.7812, 0.5, 0.75, 0.5, 0.75, 0.5, 0.7812, 0.5, 0.7812, 0.5, 0.75, 0.5, 0.75, 0.5, 0.7812, 0.5, 0.7188, 0.5, 0.75, 0.5, 0.75, 0.5, 0.7188, 0.5, 0.7188, 0.5, 0.75, 0.5, 0.75, 0.5, 0.7188, 0.5, 0.7188, 0.5, 0.75, 0.5, 0.75, 0.5, 0.7188, 0.5, 0.7188, 0.5, 0.75, 0.5, 0.75, 0.5, 0.7188, 0.5, 0.7188, 0.5, 0.75, 0.5, 0.75, 0.5, 0.7188, 0.5, 0.7812, 0.5, 0.75, 0.5, 0.75, 0.5, 0.7812, 0.5, 0.7812, 0.5, 0.75, 0.5, 0.75, 0.5, 0.7812, 0.5, 0.7812, 0.5, 0.75, 0.5, 0.75, 0.5, 0.7812, 0.5, 0.7812, 0.5, 0.75, 0.5, 0.75, 0.5, 0.7812, 0.5, 0.7812, 0.5, 0.75, 0.5, 0.75, 0.5, 0.7812, 0.5, 0.25, 0.5, 0.2188, 0.5, 0.2188, 0.5, 0.25, 0.5, 0.25, 0.5, 0.2188, 0.5, 0.2188, 0.5, 0.25, 0.5, 0.25, 0.5, 0.2188, 0.5, 0.2188, 0.5, 0.25, 0.5, 0.25, 0.5, 0.2188, 0.5, 0.2188, 0.5, 0.25, 0.5, 0.25, 0.5, 0.2188, 0.5, 0.2188, 0.5, 0.25, 0.5, 0.7188, 0.5, 0.7188, 0.5, 0.7188, 0.5, 0.7188, 0.5, 0.7188, 0.5, 0.7188, 0.5, 0.7188, 0.5, 0.7188, 0.5, 0.7188, 0.5, 0.7188, 0.5, 0.7188, 0.5, 0.7188, 0.5, 0.7188, 0.5, 0.7188, 0.5, 0.7188, 0.5, 0.7188, 0.5, 0.7188, 0.5, 0.7188, 0.5, 0.7188, 0.5, 0.7188, 0.5, 0.2188, 0.5, 0.25, 0.5, 0.25, 0.5, 0.2188, 0.5, 0.2188, 0.5, 0.25, 0.5, 0.25, 0.5, 0.2188, 0.5, 0.2188, 0.5, 0.25, 0.5, 0.25, 0.5, 0.2188, 0.5, 0.2188, 0.5, 0.25, 0.5, 0.25, 0.5, 0.2188, 0.5, 0.2188, 0.5, 0.25, 0.5, 0.25, 0.5, 0.2188, 0.5, 0.75, 0.5, 0.7812, 0.5, 0.7812, 0.5, 0.75, 0.5, 0.75, 0.5, 0.7812, 0.5, 0.7812, 0.5, 0.75, 0.5, 0.75, 0.5, 0.7812, 0.5, 0.7812, 0.5, 0.75, 0.5, 0.75, 0.5, 0.7812, 0.5, 0.7812, 0.5, 0.75, 0.5, 0.75, 0.5, 0.7812, 0.5, 0.7812, 0.5, 0.75, 0.5, 0.7812, 0.5, 0.7812, 0.5, 0.7812, 0.5, 0.7812, 0.5, 0.7812, 0.5, 0.7812, 0.5, 0.7812, 0.5, 0.7812, 0.5, 0.7812, 0.5, 0.7812, 0.5, 0.7812, 0.5, 0.7812, 0.5, 0.7812, 0.5, 0.7812, 0.5, 0.7812, 0.5, 0.7812, 0.5, 0.7812, 0.5, 0.7812, 0.5, 0.7812, 0.5, 0.7812, 0.5, 0.2188, 0.5, 0.2188, 0.5, 0.2188, 0.5, 0.2188, 0.5, 0.2188, 0.5, 0.2188, 0.5, 0.2188, 0.5, 0.2188, 0.5, 0.2188, 0.5, 0.2188, 0.5, 0.2188, 0.5, 0.2188, 0.5, 0.2188, 0.5, 0.2188, 0.5, 0.2188, 0.5, 0.2188, 0.5, 0.2188, 0.5, 0.2188, 0.5, 0.2188, 0.5, 0.2188, 0.5, 0.25, 0.5, 0.2812, 0.5, 0.2812, 0.5, 0.25, 0.5, 0.25, 0.5, 0.2812, 0.5, 0.2812, 0.5, 0.25, 0.5, 0.25, 0.5, 0.2812, 0.5, 0.2812, 0.5, 0.25, 0.5, 0.25, 0.5, 0.2812, 0.5, 0.2812, 0.5, 0.25, 0.5, 0.25, 0.5, 0.2812, 0.5, 0.2812, 0.5, 0.25, 0.5, 0.2812, 0.5, 0.2812, 0.5, 0.2812, 0.5, 0.2812, 0.5, 0.2812, 0.5, 0.2812, 0.5, 0.2812, 0.5, 0.2812, 0.5, 0.2812, 0.5, 0.2812, 0.5, 0.2812, 0.5, 0.2812, 0.5, 0.2812, 0.5, 0.2812, 0.5, 0.2812, 0.5, 0.2812, 0.5, 0.2812, 0.5, 0.2812, 0.5, 0.2812, 0.5, 0.2812, 0.5, 0.25, 0.5, 0.2188, 0.5, 0.2188, 0.5, 0.25, 0.5, 0.25, 0.5, 0.2188, 0.5, 0.2188, 0.5, 0.25, 0.5, 0.25, 0.5, 0.2188, 0.5, 0.2188, 0.5, 0.25, 0.5, 0.25, 0.5, 0.2188, 0.5, 0.2188, 0.5, 0.25, 0.5, 0.25, 0.5, 0.2188, 0.5, 0.2188, 0.5, 0.25, 0.5, 0.7812, 0.5, 0.7812, 0.5, 0.7812, 0.5, 0.7812, 0.5, 0.7812, 0.5, 0.7812, 0.5, 0.7812, 0.5, 0.7812, 0.5, 0.7812, 0.5, 0.7812, 0.5, 0.7812, 0.5, 0.7812, 0.5, 0.7812, 0.5, 0.7812, 0.5, 0.7812, 0.5, 0.7812, 0.5, 0.7812, 0.5, 0.7812, 0.5, 0.7812, 0.5, 0.7812, 0.5, 0.2812, 0.5, 0.2812, 0.5, 0.2812, 0.5, 0.2812, 0.5, 0.2812, 0.5, 0.2812, 0.5, 0.2812, 0.5, 0.2812, 0.5, 0.2812, 0.5, 0.2812, 0.5, 0.2812, 0.5, 0.2812, 0.5, 0.2812, 0.5, 0.2812, 0.5, 0.2812, 0.5, 0.2812, 0.5, 0.2812, 0.5, 0.2812, 0.5, 0.2812, 0.5, 0.2812, 0.5, 0.75, 0.5, 0.7188, 0.5, 0.7188, 0.5, 0.75, 0.5, 0.75, 0.5, 0.7188, 0.5, 0.7188, 0.5, 0.75, 0.5, 0.75, 0.5, 0.7188, 0.5, 0.7188, 0.5, 0.75, 0.5, 0.75, 0.5, 0.7188, 0.5, 0.7188, 0.5, 0.75, 0.5, 0.75, 0.5, 0.7188, 0.5, 0.7188, 0.5, 0.75, 0.5, 0.25, 0.5, 0.2812, 0.5, 0.2812, 0.5, 0.25, 0.5, 0.25, 0.5, 0.2812, 0.5, 0.2812, 0.5, 0.25, 0.5, 0.25, 0.5, 0.2812, 0.5, 0.2812, 0.5, 0.25, 0.5, 0.25, 0.5, 0.2812, 0.5, 0.2812, 0.5, 0.25, 0.5, 0.25, 0.5, 0.2812, 0.5, 0.2812, 0.5, 0.25, 0.5, 0.2812, 0.5, 0.25, 0.5, 0.25, 0.5, 0.2812, 0.5, 0.2812, 0.5, 0.25, 0.5, 0.25, 0.5, 0.2812, 0.5, 0.2812, 0.5, 0.25, 0.5, 0.25, 0.5, 0.2812, 0.5, 0.2812, 0.5, 0.25, 0.5, 0.25, 0.5, 0.2812, 0.5, 0.2812, 0.5, 0.25, 0.5, 0.25, 0.5, 0.2812, 0.5, 0.7812, 0.5, 0.7812, 0.5, 0.7812, 0.5, 0.7812, 0.5, 0.2188, 0.5, 0.2188, 0.5, 0.2188, 0.5, 0.2188, 0.5, 0.7812, 0.5, 0.7812, 0.5, 0.7812, 0.5, 0.7812, 0.5, 0.2188, 0.5, 0.2188, 0.5, 0.2188, 0.5, 0.2188, 0.5, 0.7812, 0.5, 0.7812, 0.5, 0.7812, 0.5, 0.7812, 0.5, 0.7812, 0.5, 0.7812, 0.5, 0.7812, 0.5, 0.7812, 0.5, 0.2188, 0.5, 0.2188, 0.5, 0.2188, 0.5, 0.2188, 0.5, 0.2188, 0.5, 0.2188, 0.5, 0.2188, 0.5, 0.2188, 0.5, 0.7812, 0.5, 0.7812, 0.5, 0.7812, 0.5, 0.7812, 0.5, 0.2188, 0.5, 0.2188, 0.5, 0.2188, 0.5, 0.2188, 0.5, 0.7812, 0.5, 0.7812, 0.5, 0.7812, 0.5, 0.7812, 0.5, 0.2188, 0.5, 0.2188, 0.5, 0.2188, 0.5, 0.2188, 0.5, 0.7812, 0.5, 0.7812, 0.5, 0.7812, 0.5, 0.7812, 0.5, 0.2188, 0.5, 0.2188, 0.5, 0.2188, 0.5, 0.2188, 0.5, 0.2188, 0.5, 0.2188, 0.5, 0.2188, 0.5, 0.2188, 0.5, 0.7812, 0.5, 0.7812, 0.5, 0.7812, 0.5, 0.7812, 0.5])
me_cylinder.materials.append(mat_material_001)
me_cylinder.update()
arm_armature = bpy.data.armatures.new('Armature')  # bones are not reproduced

# ---- objects
ob_light = bpy.data.objects.new('Light', light_light)
ob_camera = bpy.data.objects.new('Camera', cam_camera)
ob_cylinder = bpy.data.objects.new('Cylinder', me_cylinder)
ob_armature = bpy.data.objects.new('Armature', arm_armature)

# ---- transforms, parenting, visibility, modifiers, constraints
ob_light.location = (4.076, 1.005, 5.904)
ob_light.rotation_euler = (0.6503, 0.05522, 1.866)
ob_light.lock_rotations_4d = False
ob_light.empty_display_type = 'ARROWS'
ob_light.color = (0.0, 0.0, 0.0, 0.0)
ob_light.lineart.crease_threshold = 0.0
ob_camera.location = (7.359, -6.926, 4.958)
ob_camera.rotation_euler = (1.109, 0.0, 0.8149)
ob_camera.lock_rotations_4d = False
ob_camera.empty_display_type = 'ARROWS'
ob_camera.color = (0.0, 0.0, 0.0, 0.0)
ob_camera.display_type = 'WIRE'
ob_camera.lineart.crease_threshold = 0.0
ob_cylinder.parent = ob_armature
ob_cylinder.location = (0.0, 0.0, 0.0)
_vg = ob_cylinder.vertex_groups.new(name='Bone')
for _i, _w in zip([0, 2, 4, 6, 8, 10, 12, 14, 16, 18, 20, 22, 24, 26, 28, 30, 32, 34, 36, 38, 40, 42, 44, 46, 48, 50, 52, 54, 56, 58, 60, 62, 64, 65, 66, 67, 68, 74, 75, 76, 77, 78, 79, 80, 81, 82, 83, 84, 85, 86, 92, 93, 94, 95, 96, 97, 98, 99, 100, 106, 107, 108, 109, 110, 111, 112, 113, 114, 115, 116, 117, 118, 124, 125, 126, 127, 128, 129, 130, 131, 132, 133, 137, 138, 139, 140, 141, 142, 143, 144, 145, 146, 147, 148, 149, 150, 155, 156, 157, 158, 159], [0.2332, 0.1159, 0.06127, 0.03189, 0.03696, 0.04637, 0.05465, 0.06246, 0.07123, 0.08171, 0.09672, 0.1186, 0.1515, 0.1993, 0.3604, 0.7032, 0.8101, 0.6988, 0.3534, 0.1963, 0.152, 0.1203, 0.0985, 0.08357, 0.07243, 0.06313, 0.05522, 0.04718, 0.03777, 0.03337, 0.0624, 0.117, 0.2005, 0.1152, 0.06775, 0.03366, 0.008827, 0.05214, 0.09035, 0.1526, 0.2618, 0.4836, 0.7348, 0.7948, 0.6959, 0.4694, 0.2377, 0.1358, 0.08479, 0.05164, 0.01179, 0.03789, 0.0723, 0.1218, 0.1748, 0.1094, 0.07205, 0.04302, 0.008544, 0.03954, 0.09747, 0.1886, 0.3306, 0.555, 0.7588, 0.7652, 0.667, 0.4995, 0.2859, 0.1596, 0.08283, 0.02081, 0.01441, 0.05263, 0.08331, 0.1257, 0.1267, 0.103, 0.07883, 0.05652, 0.02851, 0.0002043, 0.02511, 0.08268, 0.1451, 0.2687, 0.4184, 0.5963, 0.788, 0.6979, 0.5897, 0.4586, 0.3277, 0.22, 0.1289, 0.06063, 0.0007088, 0.04122, 0.07038, 0.1008, 0.1357]): _vg.add([_i], _w, 'REPLACE')
_vg = ob_cylinder.vertex_groups.new(name='Bone.001')
for _i, _w in zip([0, 2, 4, 6, 7, 8, 9, 10, 11, 12, 13, 14, 15, 16, 17, 18, 19, 20, 21, 22, 23, 24, 25, 26, 28, 30, 32, 34, 56, 58, 60, 62, 64, 65, 66, 67, 68, 69, 70, 71, 72, 73, 74, 75, 76, 77, 78, 79, 80, 81, 82, 93, 94, 95, 96, 97, 98, 99, 100, 101, 102, 103, 104, 105, 106, 107, 108, 109, 110, 111, 112, 113, 114, 124, 125, 126, 127, 128, 129, 130, 131, 132, 133, 134, 135, 136, 137, 138, 139, 140, 141, 142, 143, 144, 145, 146, 147, 156, 157, 158, 159, 204, 234, 243, 248, 249], [0.2482, 0.6009, 0.7636, 0.811, 0.001927, 0.7671, 0.0116, 0.7275, 0.01773, 0.6976, 0.02112, 0.6799, 0.02215, 0.6703, 0.02186, 0.6667, 0.02026, 0.6729, 0.01723, 0.6869, 0.01393, 0.702, 0.00816, 0.712, 0.575, 0.2333, 0.08308, 0.02102, 0.002574, 0.01821, 0.06144, 0.1227, 0.261, 0.5523, 0.7253, 0.8156, 0.8399, 0.806, 0.6993, 0.5362, 0.5068, 0.5423, 0.6718, 0.7442, 0.7449, 0.6725, 0.46, 0.1989, 0.08257, 0.03656, 0.001225, 0.03293, 0.07377, 0.1334, 0.2641, 0.5098, 0.6778, 0.7928, 0.8632, 0.9024, 0.923, 0.9371, 0.9941, 0.9194, 0.8923, 0.8519, 0.7669, 0.6247, 0.3907, 0.1681, 0.08486, 0.05328, 0.01949, 0.008749, 0.05081, 0.08345, 0.1343, 0.2824, 0.4495, 0.5999, 0.7322, 0.8199, 0.8917, 0.9452, 0.9894, 0.9757, 0.9463, 0.8959, 0.8305, 0.696, 0.5336, 0.3398, 0.1291, 0.09787, 0.07127, 0.04902, 0.01209, 0.03338, 0.06515, 0.09324, 0.1242, 0.01223, 0.01185, 0.04554, 0.02289, 0.04421]): _vg.add([_i], _w, 'REPLACE')
_vg = ob_cylinder.vertex_groups.new(name='Bone.003')
for _i, _w in zip([6, 8, 10, 12, 14, 16, 18, 20, 22, 24, 26, 67, 68, 69, 70, 71, 72, 73, 74, 75, 76, 77, 101, 102, 103, 105, 106, 107, 160, 161, 162, 166, 167, 168, 204, 205, 206, 207, 208, 209, 210, 211, 212, 213, 234, 235, 236, 237, 238, 239, 240, 241, 242, 243, 244, 245, 246, 247, 248, 249, 250, 251, 252, 253, 269, 278, 279, 293, 294, 303], [0.04384, 0.09171, 0.1308, 0.1583, 0.1717, 0.1762, 0.1738, 0.1577, 0.1288, 0.09049, 0.04327, 0.007764, 0.05737, 0.118, 0.246, 0.4491, 0.4831, 0.4363, 0.2536, 0.1381, 0.07308, 0.01797, 0.02005, 0.0461, 0.0579, 0.07085, 0.05372, 0.02106, 0.9485, 0.9575, 0.9485, 0.9496, 0.963, 0.9496, 0.9679, 0.9982, 0.9999, 0.9999, 0.9973, 0.998, 0.9999, 0.9999, 0.9988, 0.9756, 0.9683, 0.9982, 0.9999, 0.9999, 0.9973, 0.9974, 0.9999, 0.9999, 0.9976, 0.9519, 0.9983, 0.9999, 0.9999, 0.9984, 0.9634, 0.9524, 0.9976, 0.9999, 0.9999, 0.9974, 0.05153, 0.05037, 0.03506, 0.02404, 0.05153, 0.05037]): _vg.add([_i], _w, 'REPLACE')
_vg = ob_cylinder.vertex_groups.new(name='Bone.005')
for _i, _w in zip([160, 161, 162, 166, 167, 168, 172, 173, 174, 178, 179, 180, 269, 270, 271, 272, 273, 274, 275, 276, 277, 278, 279, 280, 281, 282, 283, 289, 290, 291, 292, 293, 294, 295, 296, 297, 298, 299, 300, 301, 302, 303, 309, 310], [0.05153, 0.03506, 0.05153, 0.05037, 0.02404, 0.05037, 0.1366, 0.634, 0.5614, 0.1534, 0.4416, 0.5115, 0.9485, 0.9973, 0.9997, 0.9966, 0.9326, 0.9314, 0.9967, 0.9997, 0.9974, 0.9496, 0.9575, 0.9979, 0.9998, 0.9985, 0.9744, 0.9711, 0.9985, 0.9998, 0.9983, 0.963, 0.9485, 0.9973, 0.9998, 0.9985, 0.9746, 0.9718, 0.9984, 0.9998, 0.9974, 0.9496, 0.002606, 0.01037]): _vg.add([_i], _w, 'REPLACE')
_vg = ob_cylinder.vertex_groups.new(name='Bone.007')
for _i, _w in zip([172, 173, 174, 178, 179, 180, 273, 274, 283, 289, 298, 299, 306, 307, 309, 310, 314, 315, 317, 318], [0.8634, 0.366, 0.4386, 0.8466, 0.5584, 0.4885, 0.06736, 0.0686, 0.00124, 0.007843, 0.0008341, 0.00631, 0.9981, 0.9951, 0.9737, 0.9698, 0.9988, 0.9983, 0.9985, 0.9982]): _vg.add([_i], _w, 'REPLACE')
_vg = ob_cylinder.vertex_groups.new(name='Bone.002')
for _i, _w in zip([0, 2, 4, 6, 8, 10, 30, 32, 34, 36, 38, 40, 41, 42, 43, 44, 45, 46, 47, 48, 49, 50, 51, 52, 53, 54, 55, 56, 57, 58, 59, 60, 62, 64, 65, 66, 67, 68, 78, 79, 80, 81, 82, 83, 84, 85, 86, 87, 88, 89, 90, 91, 92, 93, 94, 95, 96, 97, 98, 99, 100, 101, 110, 111, 112, 113, 114, 115, 116, 117, 118, 119, 120, 121, 122, 123, 124, 125, 126, 127, 128, 129, 130, 131, 132, 133, 141, 142, 143, 144, 145, 146, 147, 148, 149, 150, 151, 152, 153, 154, 155, 156, 157, 158, 159, 188, 189, 218, 224, 233], [0.2665, 0.1414, 0.07473, 0.03597, 0.01787, 0.004437, 0.02643, 0.08822, 0.2406, 0.584, 0.7165, 0.702, 0.007122, 0.6852, 0.01473, 0.6731, 0.01957, 0.6698, 0.02192, 0.6729, 0.02287, 0.682, 0.02254, 0.7031, 0.0209, 0.7358, 0.01892, 0.7758, 0.01457, 0.8191, 0.007163, 0.7758, 0.6188, 0.3412, 0.2114, 0.1209, 0.06538, 0.02145, 0.007018, 0.04969, 0.1098, 0.2442, 0.4781, 0.7032, 0.779, 0.7705, 0.68, 0.533, 0.5071, 0.547, 0.6959, 0.7915, 0.8328, 0.8333, 0.7691, 0.6261, 0.4113, 0.2842, 0.1785, 0.103, 0.05539, 0.002582, 0.02775, 0.06194, 0.1399, 0.2676, 0.4493, 0.6704, 0.7968, 0.8681, 0.9086, 0.9352, 0.9941, 0.9236, 0.9183, 0.9114, 0.8876, 0.843, 0.766, 0.6472, 0.5137, 0.3766, 0.2604, 0.1619, 0.1021, 0.05515, 0.02089, 0.05277, 0.07328, 0.1942, 0.3283, 0.4805, 0.6295, 0.7468, 0.847, 0.9237, 0.9862, 0.9827, 0.9688, 0.9489, 0.9257, 0.8769, 0.8192, 0.7506, 0.6759, 0.04537, 0.01158, 0.02293, 0.04458, 0.01265]): _vg.add([_i], _w, 'REPLACE')
_vg = ob_cylinder.vertex_groups.new(name='Bone.004')
for _i, _w in zip([38, 40, 42, 44, 46, 48, 50, 52, 54, 56, 58, 83, 84, 85, 86, 87, 88, 89, 90, 91, 92, 93, 117, 118, 119, 121, 122, 123, 163, 164, 165, 169, 170, 171, 184, 185, 186, 187, 188, 189, 190, 191, 192, 193, 198, 199, 214, 215, 216, 217, 218, 219, 220, 221, 222, 223, 224, 225, 226, 227, 228, 229, 230, 231, 232, 233, 254, 259, 268, 288], [0.04263, 0.09129, 0.1305, 0.1582, 0.1716, 0.1762, 0.1738, 0.1579, 0.1291, 0.09089, 0.04446, 0.006393, 0.05699, 0.1177, 0.2459, 0.4491, 0.4831, 0.4363, 0.2537, 0.1384, 0.07349, 0.0194, 0.01962, 0.04592, 0.05789, 0.07087, 0.05383, 0.02152, 0.9485, 0.9575, 0.9485, 0.9496, 0.963, 0.9496, 0.9974, 0.9999, 0.9999, 0.9976, 0.9519, 0.9683, 0.9982, 0.9999, 0.9999, 0.9973, 0.02404, 0.05037, 0.9983, 0.9999, 0.9999, 0.9984, 0.9634, 0.9756, 0.9988, 0.9999, 0.9999, 0.998, 0.9524, 0.9976, 0.9999, 0.9999, 0.9974, 0.9973, 0.9999, 0.9999, 0.9982, 0.9679, 0.05153, 0.05153, 0.03506, 0.05037]): _vg.add([_i], _w, 'REPLACE')
_vg = ob_cylinder.vertex_groups.new(name='Bone.006')
for _i, _w in zip([163, 164, 165, 169, 170, 171, 175, 176, 177, 181, 182, 183, 194, 195, 196, 197, 198, 199, 200, 201, 202, 203, 254, 255, 256, 257, 258, 259, 260, 261, 262, 263, 264, 265, 266, 267, 268, 284, 285, 286, 287, 288, 311], [0.05153, 0.03506, 0.05153, 0.05037, 0.02404, 0.05037, 0.4462, 0.1906, 0.0891, 0.4276, 0.1928, 0.103, 0.9653, 0.9983, 0.9998, 0.9983, 0.963, 0.9496, 0.9974, 0.9998, 0.9981, 0.9665, 0.9485, 0.9973, 0.9997, 0.9981, 0.9668, 0.9485, 0.9973, 0.9997, 0.9963, 0.9268, 0.9607, 0.998, 0.9998, 0.9979, 0.9575, 0.9303, 0.9966, 0.9997, 0.9974, 0.9496, 0.01511]): _vg.add([_i], _w, 'REPLACE')
_vg = ob_cylinder.vertex_groups.new(name='Bone.008')
for _i, _w in zip([175, 176, 177, 181, 182, 183, 194, 203, 258, 263, 264, 284, 304, 305, 308, 311, 312, 313, 316, 319], [0.5538, 0.8094, 0.9109, 0.5724, 0.8072, 0.897, 0.01937, 0.01702, 0.01642, 0.07319, 0.02867, 0.06973, 0.9976, 0.9974, 0.9767, 0.9674, 0.9987, 0.9986, 0.9987, 0.9981]): _vg.add([_i], _w, 'REPLACE')
_vg = ob_cylinder.vertex_groups.new(name='Bone.009')
for _i, _w in zip([0, 2, 4, 6, 58, 60, 62, 64, 65, 66, 67, 93, 94, 95, 96, 97, 98, 99, 125, 126, 127, 128, 129, 130, 131, 157, 158, 159], [0.2265, 0.109, 0.05341, 0.008336, 0.007785, 0.05311, 0.1086, 0.1785, 0.09799, 0.05535, 0.01312, 0.01146, 0.05367, 0.09621, 0.136, 0.08028, 0.05233, 0.01655, 0.01244, 0.04928, 0.07809, 0.06609, 0.05875, 0.04568, 0.02265, 0.01451, 0.03731, 0.05446]): _vg.add([_i], _w, 'REPLACE')
_vg = ob_cylinder.vertex_groups.new(name='Bone.010')
for _i, _w in zip([1, 3, 5, 6, 7, 8, 9, 10, 11, 12, 13, 14, 15, 16, 17, 18, 19, 20, 21, 22, 23, 24, 25, 26, 27, 29, 31, 33, 35, 37, 38, 39, 40, 41, 42, 43, 44, 45, 46, 47, 48, 49, 50, 51, 52, 53, 54, 55, 56, 57, 58, 59, 61, 63], [0.9678, 0.9686, 0.9686, 0.006841, 0.9614, 0.03221, 0.9557, 0.04725, 0.9517, 0.05278, 0.9493, 0.05488, 0.9483, 0.05538, 0.9482, 0.05449, 0.949, 0.05231, 0.9507, 0.04578, 0.9517, 0.03012, 0.954, 0.004199, 0.9576, 0.962, 0.9655, 0.9677, 0.9685, 0.9685, 0.004348, 0.9614, 0.03048, 0.9556, 0.0461, 0.9517, 0.05242, 0.9493, 0.0547, 0.9483, 0.05537, 0.9482, 0.05463, 0.949, 0.05263, 0.9507, 0.04687, 0.9517, 0.03179, 0.954, 0.006643, 0.9577, 0.9621, 0.9656]): _vg.add([_i], _w, 'REPLACE')
_m = ob_cylinder.modifiers.new('Armature', 'ARMATURE')
_m.object = ob_armature
ob_armature.location = (0.0, 0.0, 0.0)

# ---- collection membership
col_collection.objects.link(ob_light)
col_collection.objects.link(ob_camera)
col_collection.objects.link(ob_cylinder)
col_collection.objects.link(ob_armature)

# ---- scene / render settings (as saved in the file)
scene.camera = ob_camera
scene.frame_start = 1; scene.frame_end = 250; scene.frame_set(0)
scene.render.engine = 'BLENDER_EEVEE_NEXT'
scene.cycles.sampling_pattern = 'TABULATED_SOBOL'
bpy.context.view_layer.update()
